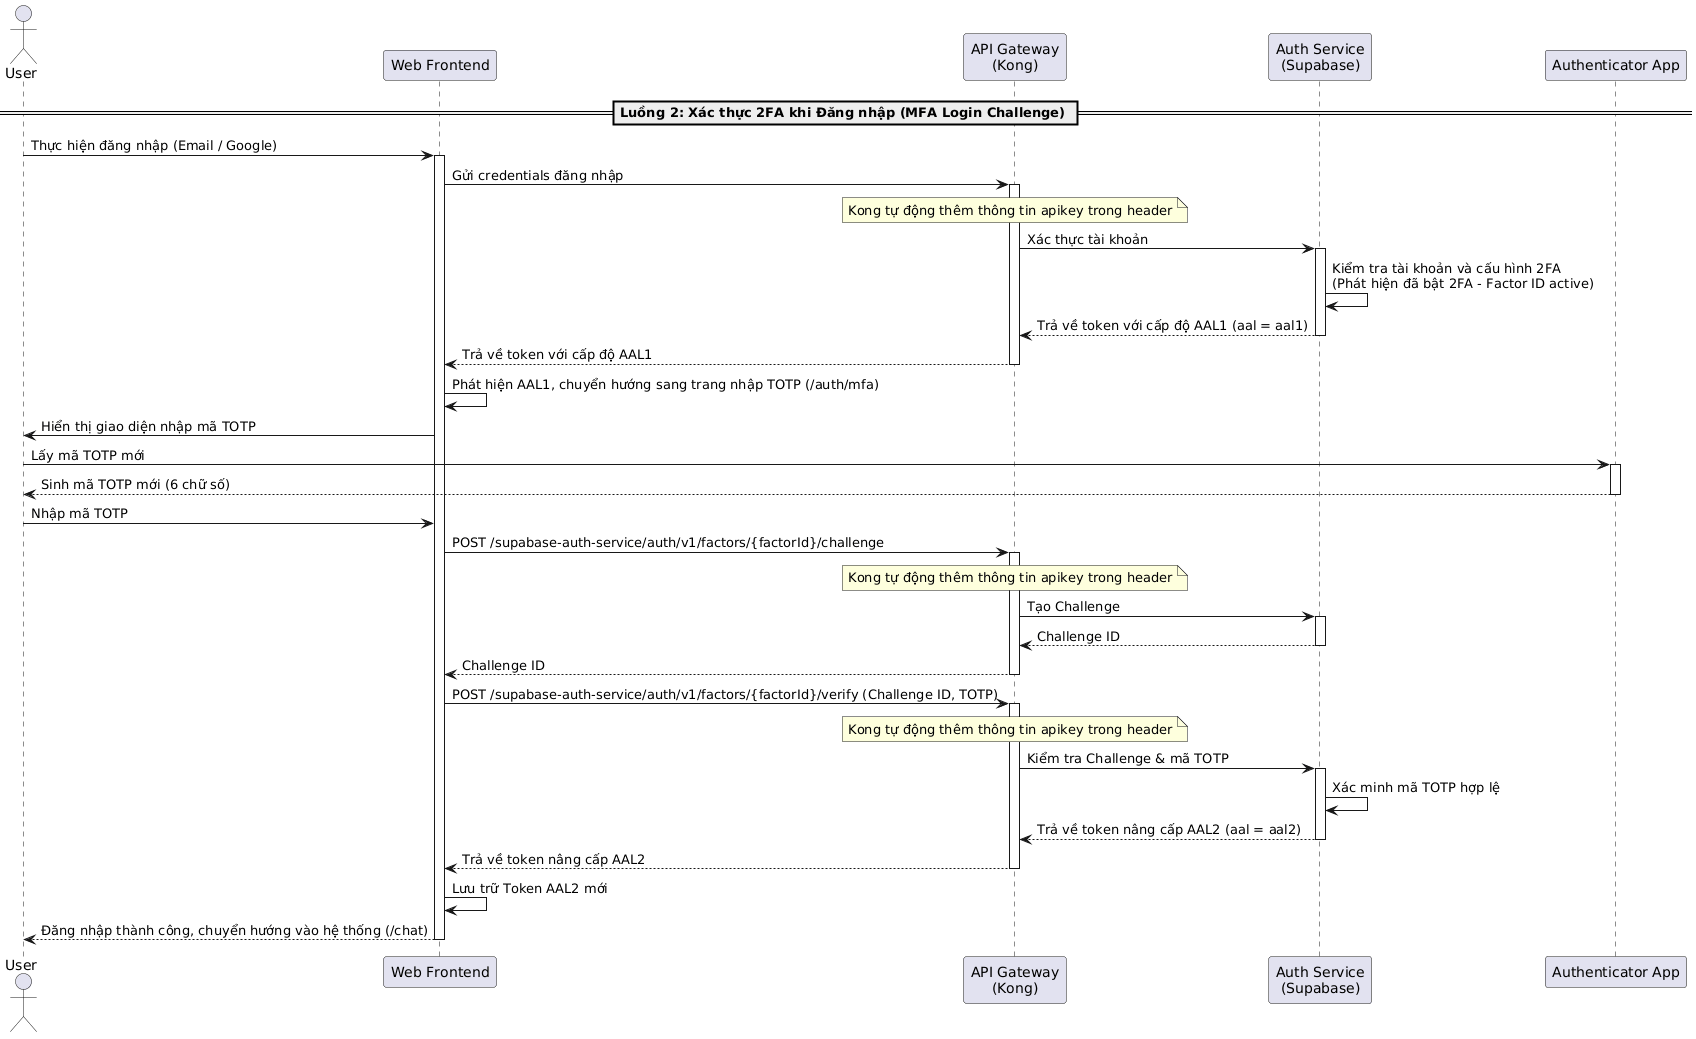

The diagram above was rendered by PlantUML. Its source (embedded in the PNG):
@startuml
actor "User" as User
participant "Web Frontend" as Frontend
participant "API Gateway\n(Kong)" as Kong
participant "Auth Service\n(Supabase)" as AuthService
participant "Authenticator App" as AuthApp

== Luồng 2: Xác thực 2FA khi Đăng nhập (MFA Login Challenge) ==
User -> Frontend: Thực hiện đăng nhập (Email / Google)
activate Frontend

Frontend -> Kong: Gửi credentials đăng nhập
activate Kong
note over Kong: Kong tự động thêm thông tin apikey trong header

Kong -> AuthService: Xác thực tài khoản
activate AuthService

AuthService -> AuthService: Kiểm tra tài khoản và cấu hình 2FA\n(Phát hiện đã bật 2FA - Factor ID active)

AuthService --> Kong: Trả về token với cấp độ AAL1 (aal = aal1)
deactivate AuthService
Kong --> Frontend: Trả về token với cấp độ AAL1
deactivate Kong

Frontend -> Frontend: Phát hiện AAL1, chuyển hướng sang trang nhập TOTP (/auth/mfa)
Frontend -> User: Hiển thị giao diện nhập mã TOTP
User -> AuthApp: Lấy mã TOTP mới
activate AuthApp
AuthApp --> User: Sinh mã TOTP mới (6 chữ số)
deactivate AuthApp

User -> Frontend: Nhập mã TOTP
Frontend -> Kong: POST /supabase-auth-service/auth/v1/factors/{factorId}/challenge
activate Kong
note over Kong: Kong tự động thêm thông tin apikey trong header

Kong -> AuthService: Tạo Challenge
activate AuthService
AuthService --> Kong: Challenge ID
deactivate AuthService
Kong --> Frontend: Challenge ID
deactivate Kong

Frontend -> Kong: POST /supabase-auth-service/auth/v1/factors/{factorId}/verify (Challenge ID, TOTP)
activate Kong
note over Kong: Kong tự động thêm thông tin apikey trong header

Kong -> AuthService: Kiểm tra Challenge & mã TOTP
activate AuthService

AuthService -> AuthService: Xác minh mã TOTP hợp lệ

AuthService --> Kong: Trả về token nâng cấp AAL2 (aal = aal2)
deactivate AuthService
Kong --> Frontend: Trả về token nâng cấp AAL2
deactivate Kong

Frontend -> Frontend: Lưu trữ Token AAL2 mới
Frontend --> User: Đăng nhập thành công, chuyển hướng vào hệ thống (/chat)
deactivate Frontend
@enduml